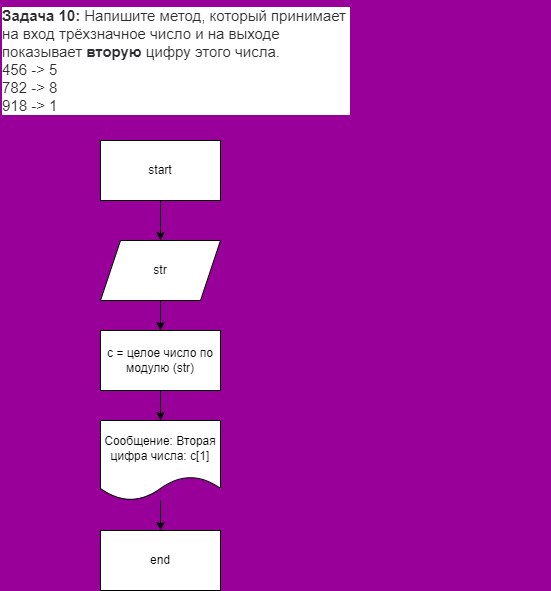

The diagram above was exported from draw.io. Its source (the exported page's mxGraphModel, read from the mxfile embedded in the PNG):
<mxGraphModel dx="820" dy="489" grid="1" gridSize="10" guides="1" tooltips="1" connect="1" arrows="1" fold="1" page="1" pageScale="1" pageWidth="827" pageHeight="1169" background="#990099" math="0" shadow="0">
  <root>
    <mxCell id="0" />
    <mxCell id="1" parent="0" />
    <mxCell id="3" value="&lt;p style=&quot;box-sizing: border-box ; margin: 0px ; font-weight: 400 ; color: rgb(44 , 45 , 48) ; font-family: &amp;#34;roboto&amp;#34; , &amp;#34;san francisco&amp;#34; , &amp;#34;helvetica neue&amp;#34; , &amp;#34;helvetica&amp;#34; , &amp;#34;arial&amp;#34; ; font-size: 15px ; font-style: normal ; letter-spacing: normal ; text-indent: 0px ; text-transform: none ; word-spacing: 0px ; background-color: rgb(255 , 255 , 255)&quot;&gt;&lt;strong style=&quot;box-sizing: border-box ; font-weight: 700&quot;&gt;Задача 10:&lt;/strong&gt;&lt;span&gt;&amp;nbsp;&lt;/span&gt;Напишите метод, который принимает&amp;nbsp;&lt;/p&gt;&lt;p style=&quot;box-sizing: border-box ; margin: 0px ; font-weight: 400 ; color: rgb(44 , 45 , 48) ; font-family: &amp;#34;roboto&amp;#34; , &amp;#34;san francisco&amp;#34; , &amp;#34;helvetica neue&amp;#34; , &amp;#34;helvetica&amp;#34; , &amp;#34;arial&amp;#34; ; font-size: 15px ; font-style: normal ; letter-spacing: normal ; text-indent: 0px ; text-transform: none ; word-spacing: 0px ; background-color: rgb(255 , 255 , 255)&quot;&gt;на вход трёхзначное число и на выходе&amp;nbsp;&lt;/p&gt;&lt;p style=&quot;box-sizing: border-box ; margin: 0px ; font-weight: 400 ; color: rgb(44 , 45 , 48) ; font-family: &amp;#34;roboto&amp;#34; , &amp;#34;san francisco&amp;#34; , &amp;#34;helvetica neue&amp;#34; , &amp;#34;helvetica&amp;#34; , &amp;#34;arial&amp;#34; ; font-size: 15px ; font-style: normal ; letter-spacing: normal ; text-indent: 0px ; text-transform: none ; word-spacing: 0px ; background-color: rgb(255 , 255 , 255)&quot;&gt;показывает&amp;nbsp;&lt;strong style=&quot;box-sizing: border-box ; font-weight: 700&quot;&gt;вторую&lt;/strong&gt;&lt;span&gt;&amp;nbsp;&lt;/span&gt;цифру этого числа.&lt;/p&gt;&lt;p style=&quot;box-sizing: border-box ; margin: 0px ; font-weight: 400 ; color: rgb(44 , 45 , 48) ; font-family: &amp;#34;roboto&amp;#34; , &amp;#34;san francisco&amp;#34; , &amp;#34;helvetica neue&amp;#34; , &amp;#34;helvetica&amp;#34; , &amp;#34;arial&amp;#34; ; font-size: 15px ; font-style: normal ; letter-spacing: normal ; text-indent: 0px ; text-transform: none ; word-spacing: 0px ; background-color: rgb(255 , 255 , 255)&quot;&gt;456 -&amp;gt; 5&lt;br style=&quot;box-sizing: border-box&quot;&gt;782 -&amp;gt; 8&lt;br style=&quot;box-sizing: border-box&quot;&gt;918 -&amp;gt; 1&lt;/p&gt;" style="text;whiteSpace=wrap;html=1;" vertex="1" parent="1">
      <mxGeometry x="180" width="550" height="90" as="geometry" />
    </mxCell>
    <mxCell id="6" value="" style="edgeStyle=none;html=1;" edge="1" parent="1" source="4" target="5">
      <mxGeometry relative="1" as="geometry" />
    </mxCell>
    <mxCell id="4" value="start" style="rounded=0;whiteSpace=wrap;html=1;" vertex="1" parent="1">
      <mxGeometry x="280" y="140" width="120" height="60" as="geometry" />
    </mxCell>
    <mxCell id="13" value="" style="edgeStyle=none;html=1;" edge="1" parent="1" source="5" target="12">
      <mxGeometry relative="1" as="geometry" />
    </mxCell>
    <mxCell id="5" value="str" style="shape=parallelogram;perimeter=parallelogramPerimeter;whiteSpace=wrap;html=1;fixedSize=1;" vertex="1" parent="1">
      <mxGeometry x="280" y="240" width="120" height="60" as="geometry" />
    </mxCell>
    <mxCell id="11" value="" style="edgeStyle=none;html=1;" edge="1" parent="1" source="7" target="10">
      <mxGeometry relative="1" as="geometry" />
    </mxCell>
    <mxCell id="7" value="Сообщение: Вторая цифра числа: c[1]" style="shape=document;whiteSpace=wrap;html=1;boundedLbl=1;" vertex="1" parent="1">
      <mxGeometry x="280" y="420" width="120" height="80" as="geometry" />
    </mxCell>
    <mxCell id="10" value="end" style="rounded=0;whiteSpace=wrap;html=1;" vertex="1" parent="1">
      <mxGeometry x="280" y="530" width="120" height="60" as="geometry" />
    </mxCell>
    <mxCell id="14" value="" style="edgeStyle=none;html=1;" edge="1" parent="1" source="12" target="7">
      <mxGeometry relative="1" as="geometry" />
    </mxCell>
    <mxCell id="12" value="c = целое число по модулю (str)" style="rounded=0;whiteSpace=wrap;html=1;" vertex="1" parent="1">
      <mxGeometry x="280" y="330" width="120" height="60" as="geometry" />
    </mxCell>
  </root>
</mxGraphModel>